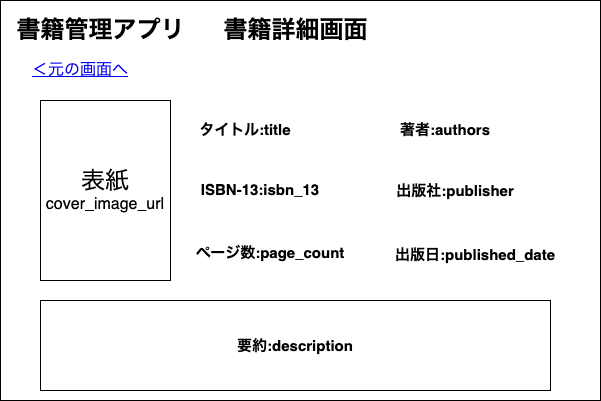

The diagram above was exported from draw.io. Its source (the exported page's mxGraphModel, read from the mxfile embedded in the PNG):
<mxGraphModel dx="767" dy="696" grid="1" gridSize="10" guides="1" tooltips="1" connect="1" arrows="1" fold="1" page="1" pageScale="1" pageWidth="827" pageHeight="1169" math="0" shadow="0">
  <root>
    <mxCell id="0" />
    <mxCell id="1" parent="0" />
    <mxCell id="2" value="" style="rounded=0;whiteSpace=wrap;html=1;" vertex="1" parent="1">
      <mxGeometry x="90" y="110" width="600" height="400" as="geometry" />
    </mxCell>
    <mxCell id="3" value="書籍詳細画面" style="text;strokeColor=none;fillColor=none;html=1;fontSize=24;fontStyle=1;verticalAlign=middle;align=center;" vertex="1" parent="1">
      <mxGeometry x="335" y="120" width="100" height="40" as="geometry" />
    </mxCell>
    <mxCell id="4" value="書籍管理アプリ" style="text;strokeColor=none;fillColor=none;html=1;fontSize=24;fontStyle=1;verticalAlign=middle;align=center;" vertex="1" parent="1">
      <mxGeometry x="140" y="120" width="100" height="40" as="geometry" />
    </mxCell>
    <mxCell id="23" value="&lt;font style=&quot;font-size: 24px;&quot;&gt;表紙&lt;/font&gt;&lt;font style=&quot;font-size: 16px;&quot;&gt;cover_image_url&lt;/font&gt;" style="rounded=0;whiteSpace=wrap;html=1;" vertex="1" parent="1">
      <mxGeometry x="130" y="210" width="130" height="180" as="geometry" />
    </mxCell>
    <mxCell id="27" value="&lt;font style=&quot;font-size: 15px;&quot;&gt;&lt;b&gt;タイトル:title&lt;/b&gt;&lt;/font&gt;" style="text;html=1;strokeColor=none;fillColor=none;align=center;verticalAlign=middle;whiteSpace=wrap;overflow=hidden;fontSize=24;" vertex="1" parent="1">
      <mxGeometry x="280" y="220" width="110" height="30" as="geometry" />
    </mxCell>
    <mxCell id="28" value="&lt;font style=&quot;font-size: 15px;&quot;&gt;&lt;b&gt;ISBN-13:&lt;/b&gt;&lt;/font&gt;&lt;span style=&quot;font-size: 15px;&quot;&gt;&lt;b&gt;isbn_13&lt;/b&gt;&lt;/span&gt;" style="text;html=1;strokeColor=none;fillColor=none;align=center;verticalAlign=middle;whiteSpace=wrap;overflow=hidden;fontSize=24;" vertex="1" parent="1">
      <mxGeometry x="280" y="280" width="140" height="30" as="geometry" />
    </mxCell>
    <mxCell id="29" value="&lt;font style=&quot;font-size: 15px;&quot;&gt;&lt;b&gt;著者:&lt;/b&gt;&lt;/font&gt;&lt;span style=&quot;font-size: 15px;&quot;&gt;&lt;b&gt;authors&lt;/b&gt;&lt;/span&gt;" style="text;html=1;strokeColor=none;fillColor=none;align=center;verticalAlign=middle;whiteSpace=wrap;overflow=hidden;fontSize=24;" vertex="1" parent="1">
      <mxGeometry x="480" y="220" width="110" height="30" as="geometry" />
    </mxCell>
    <mxCell id="30" value="&lt;font style=&quot;font-size: 15px;&quot;&gt;&lt;b&gt;出版社:&lt;/b&gt;&lt;/font&gt;&lt;span style=&quot;font-size: 15px;&quot;&gt;&lt;b&gt;publisher&lt;/b&gt;&lt;/span&gt;" style="text;html=1;strokeColor=none;fillColor=none;align=center;verticalAlign=middle;whiteSpace=wrap;overflow=hidden;fontSize=24;" vertex="1" parent="1">
      <mxGeometry x="480" y="280" width="130" height="35" as="geometry" />
    </mxCell>
    <mxCell id="31" value="&lt;font style=&quot;font-size: 15px;&quot;&gt;&lt;b&gt;出版日:&lt;/b&gt;&lt;/font&gt;&lt;span style=&quot;font-size: 15px;&quot;&gt;&lt;b&gt;published_date&lt;/b&gt;&lt;/span&gt;" style="text;html=1;strokeColor=none;fillColor=none;align=center;verticalAlign=middle;whiteSpace=wrap;overflow=hidden;fontSize=24;" vertex="1" parent="1">
      <mxGeometry x="480" y="345" width="170" height="30" as="geometry" />
    </mxCell>
    <mxCell id="32" value="&lt;font style=&quot;font-size: 15px;&quot;&gt;&lt;b&gt;ページ数:&lt;/b&gt;&lt;/font&gt;&lt;span style=&quot;font-size: 15px;&quot;&gt;&lt;b&gt;page_count&lt;/b&gt;&lt;/span&gt;" style="text;html=1;strokeColor=none;fillColor=none;align=center;verticalAlign=middle;whiteSpace=wrap;overflow=hidden;fontSize=24;" vertex="1" parent="1">
      <mxGeometry x="280" y="340" width="160" height="40" as="geometry" />
    </mxCell>
    <mxCell id="34" value="&lt;b&gt;要約:description&lt;/b&gt;" style="rounded=0;whiteSpace=wrap;html=1;fontSize=15;" vertex="1" parent="1">
      <mxGeometry x="130" y="410" width="510" height="90" as="geometry" />
    </mxCell>
    <UserObject label="＜元の画面へ" link="https://www.draw.io" id="36">
      <mxCell style="text;html=1;strokeColor=none;fillColor=none;whiteSpace=wrap;align=center;verticalAlign=middle;fontColor=#0000EE;fontStyle=4;fontSize=16;" vertex="1" parent="1">
        <mxGeometry x="110" y="160" width="120" height="40" as="geometry" />
      </mxCell>
    </UserObject>
  </root>
</mxGraphModel>